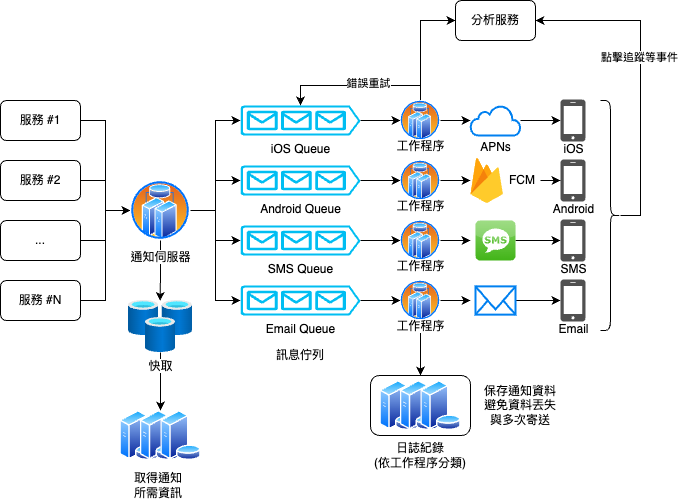

The diagram above was exported from draw.io. Its source (the exported page's mxGraphModel, read from the mxfile embedded in the PNG):
<mxGraphModel dx="817" dy="550" grid="1" gridSize="10" guides="1" tooltips="1" connect="1" arrows="1" fold="1" page="1" pageScale="1" pageWidth="827" pageHeight="1169" math="0" shadow="0">
  <root>
    <mxCell id="0" />
    <mxCell id="1" parent="0" />
    <mxCell id="ZDBEKVxHjBzXa1woASCc-73" value="" style="rounded=1;whiteSpace=wrap;html=1;fontColor=#000000;" vertex="1" parent="1">
      <mxGeometry x="650" y="435" width="100" height="60" as="geometry" />
    </mxCell>
    <mxCell id="ZDBEKVxHjBzXa1woASCc-22" style="edgeStyle=orthogonalEdgeStyle;rounded=0;orthogonalLoop=1;jettySize=auto;html=1;entryX=0;entryY=0.5;entryDx=0;entryDy=0;" edge="1" parent="1" source="ZDBEKVxHjBzXa1woASCc-1" target="ZDBEKVxHjBzXa1woASCc-5">
      <mxGeometry relative="1" as="geometry" />
    </mxCell>
    <mxCell id="ZDBEKVxHjBzXa1woASCc-1" value="服務 #1" style="rounded=1;whiteSpace=wrap;html=1;" vertex="1" parent="1">
      <mxGeometry x="280" y="160" width="80" height="40" as="geometry" />
    </mxCell>
    <mxCell id="ZDBEKVxHjBzXa1woASCc-23" style="edgeStyle=orthogonalEdgeStyle;rounded=0;orthogonalLoop=1;jettySize=auto;html=1;entryX=0;entryY=0.5;entryDx=0;entryDy=0;" edge="1" parent="1" source="ZDBEKVxHjBzXa1woASCc-2" target="ZDBEKVxHjBzXa1woASCc-5">
      <mxGeometry relative="1" as="geometry" />
    </mxCell>
    <mxCell id="ZDBEKVxHjBzXa1woASCc-2" value="服務 #2" style="rounded=1;whiteSpace=wrap;html=1;" vertex="1" parent="1">
      <mxGeometry x="280" y="220" width="80" height="40" as="geometry" />
    </mxCell>
    <mxCell id="ZDBEKVxHjBzXa1woASCc-24" style="edgeStyle=orthogonalEdgeStyle;rounded=0;orthogonalLoop=1;jettySize=auto;html=1;entryX=0;entryY=0.5;entryDx=0;entryDy=0;" edge="1" parent="1" source="ZDBEKVxHjBzXa1woASCc-3" target="ZDBEKVxHjBzXa1woASCc-5">
      <mxGeometry relative="1" as="geometry" />
    </mxCell>
    <mxCell id="ZDBEKVxHjBzXa1woASCc-3" value="..." style="rounded=1;whiteSpace=wrap;html=1;" vertex="1" parent="1">
      <mxGeometry x="280" y="280" width="80" height="40" as="geometry" />
    </mxCell>
    <mxCell id="ZDBEKVxHjBzXa1woASCc-25" style="edgeStyle=orthogonalEdgeStyle;rounded=0;orthogonalLoop=1;jettySize=auto;html=1;entryX=0;entryY=0.5;entryDx=0;entryDy=0;" edge="1" parent="1" source="ZDBEKVxHjBzXa1woASCc-4" target="ZDBEKVxHjBzXa1woASCc-5">
      <mxGeometry relative="1" as="geometry" />
    </mxCell>
    <mxCell id="ZDBEKVxHjBzXa1woASCc-4" value="服務 #N" style="rounded=1;whiteSpace=wrap;html=1;" vertex="1" parent="1">
      <mxGeometry x="280" y="340" width="80" height="40" as="geometry" />
    </mxCell>
    <mxCell id="ZDBEKVxHjBzXa1woASCc-19" style="edgeStyle=orthogonalEdgeStyle;rounded=0;orthogonalLoop=1;jettySize=auto;html=1;entryX=0.494;entryY=0.008;entryDx=0;entryDy=0;entryPerimeter=0;" edge="1" parent="1" source="ZDBEKVxHjBzXa1woASCc-5" target="ZDBEKVxHjBzXa1woASCc-15">
      <mxGeometry relative="1" as="geometry" />
    </mxCell>
    <mxCell id="ZDBEKVxHjBzXa1woASCc-30" style="edgeStyle=orthogonalEdgeStyle;rounded=0;orthogonalLoop=1;jettySize=auto;html=1;entryX=0;entryY=0.5;entryDx=0;entryDy=0;entryPerimeter=0;" edge="1" parent="1" source="ZDBEKVxHjBzXa1woASCc-5" target="ZDBEKVxHjBzXa1woASCc-26">
      <mxGeometry relative="1" as="geometry" />
    </mxCell>
    <mxCell id="ZDBEKVxHjBzXa1woASCc-31" style="edgeStyle=orthogonalEdgeStyle;rounded=0;orthogonalLoop=1;jettySize=auto;html=1;entryX=0;entryY=0.5;entryDx=0;entryDy=0;entryPerimeter=0;" edge="1" parent="1" source="ZDBEKVxHjBzXa1woASCc-5" target="ZDBEKVxHjBzXa1woASCc-27">
      <mxGeometry relative="1" as="geometry" />
    </mxCell>
    <mxCell id="ZDBEKVxHjBzXa1woASCc-32" style="edgeStyle=orthogonalEdgeStyle;rounded=0;orthogonalLoop=1;jettySize=auto;html=1;entryX=0;entryY=0.5;entryDx=0;entryDy=0;entryPerimeter=0;" edge="1" parent="1" source="ZDBEKVxHjBzXa1woASCc-5" target="ZDBEKVxHjBzXa1woASCc-28">
      <mxGeometry relative="1" as="geometry" />
    </mxCell>
    <mxCell id="ZDBEKVxHjBzXa1woASCc-33" style="edgeStyle=orthogonalEdgeStyle;rounded=0;orthogonalLoop=1;jettySize=auto;html=1;entryX=0;entryY=0.5;entryDx=0;entryDy=0;entryPerimeter=0;" edge="1" parent="1" source="ZDBEKVxHjBzXa1woASCc-5" target="ZDBEKVxHjBzXa1woASCc-29">
      <mxGeometry relative="1" as="geometry" />
    </mxCell>
    <mxCell id="ZDBEKVxHjBzXa1woASCc-5" value="通知伺服器" style="aspect=fixed;perimeter=ellipsePerimeter;html=1;align=center;shadow=0;dashed=0;spacingTop=3;image;image=img/lib/active_directory/cluster_server.svg;" vertex="1" parent="1">
      <mxGeometry x="410" y="240" width="60" height="60" as="geometry" />
    </mxCell>
    <mxCell id="ZDBEKVxHjBzXa1woASCc-21" style="edgeStyle=orthogonalEdgeStyle;rounded=0;orthogonalLoop=1;jettySize=auto;html=1;entryX=0;entryY=0;entryDx=0;entryDy=0;entryPerimeter=0;" edge="1" parent="1" source="ZDBEKVxHjBzXa1woASCc-15" target="ZDBEKVxHjBzXa1woASCc-18">
      <mxGeometry relative="1" as="geometry" />
    </mxCell>
    <mxCell id="ZDBEKVxHjBzXa1woASCc-15" value="快取" style="aspect=fixed;html=1;points=[];align=center;image;fontSize=12;image=img/lib/azure2/databases/Cache_Redis.svg;" vertex="1" parent="1">
      <mxGeometry x="408" y="360" width="64" height="52" as="geometry" />
    </mxCell>
    <mxCell id="ZDBEKVxHjBzXa1woASCc-16" value="" style="aspect=fixed;perimeter=ellipsePerimeter;html=1;align=center;shadow=0;dashed=0;spacingTop=3;image;image=img/lib/active_directory/database_server.svg;" vertex="1" parent="1">
      <mxGeometry x="399" y="470" width="41" height="50" as="geometry" />
    </mxCell>
    <mxCell id="ZDBEKVxHjBzXa1woASCc-17" value="" style="aspect=fixed;perimeter=ellipsePerimeter;html=1;align=center;shadow=0;dashed=0;spacingTop=3;image;image=img/lib/active_directory/database_server.svg;" vertex="1" parent="1">
      <mxGeometry x="419.5" y="470" width="41" height="50" as="geometry" />
    </mxCell>
    <mxCell id="ZDBEKVxHjBzXa1woASCc-18" value="" style="aspect=fixed;perimeter=ellipsePerimeter;html=1;align=center;shadow=0;dashed=0;spacingTop=3;image;image=img/lib/active_directory/database_server.svg;" vertex="1" parent="1">
      <mxGeometry x="440" y="470" width="41" height="50" as="geometry" />
    </mxCell>
    <mxCell id="ZDBEKVxHjBzXa1woASCc-39" style="edgeStyle=orthogonalEdgeStyle;rounded=0;orthogonalLoop=1;jettySize=auto;html=1;entryX=0;entryY=0.5;entryDx=0;entryDy=0;" edge="1" parent="1" source="ZDBEKVxHjBzXa1woASCc-26" target="ZDBEKVxHjBzXa1woASCc-34">
      <mxGeometry relative="1" as="geometry" />
    </mxCell>
    <mxCell id="ZDBEKVxHjBzXa1woASCc-26" value="iOS Queue" style="verticalLabelPosition=bottom;html=1;verticalAlign=top;align=center;strokeColor=none;fillColor=#00BEF2;shape=mxgraph.azure.queue_generic;pointerEvents=1;" vertex="1" parent="1">
      <mxGeometry x="520" y="165" width="120" height="30" as="geometry" />
    </mxCell>
    <mxCell id="ZDBEKVxHjBzXa1woASCc-40" style="edgeStyle=orthogonalEdgeStyle;rounded=0;orthogonalLoop=1;jettySize=auto;html=1;entryX=0;entryY=0.5;entryDx=0;entryDy=0;" edge="1" parent="1" source="ZDBEKVxHjBzXa1woASCc-27" target="ZDBEKVxHjBzXa1woASCc-36">
      <mxGeometry relative="1" as="geometry" />
    </mxCell>
    <mxCell id="ZDBEKVxHjBzXa1woASCc-27" value="Android Queue" style="verticalLabelPosition=bottom;html=1;verticalAlign=top;align=center;strokeColor=none;fillColor=#00BEF2;shape=mxgraph.azure.queue_generic;pointerEvents=1;" vertex="1" parent="1">
      <mxGeometry x="520" y="225" width="120" height="30" as="geometry" />
    </mxCell>
    <mxCell id="ZDBEKVxHjBzXa1woASCc-41" style="edgeStyle=orthogonalEdgeStyle;rounded=0;orthogonalLoop=1;jettySize=auto;html=1;entryX=0;entryY=0.5;entryDx=0;entryDy=0;" edge="1" parent="1" source="ZDBEKVxHjBzXa1woASCc-28" target="ZDBEKVxHjBzXa1woASCc-37">
      <mxGeometry relative="1" as="geometry" />
    </mxCell>
    <mxCell id="ZDBEKVxHjBzXa1woASCc-28" value="SMS Queue" style="verticalLabelPosition=bottom;html=1;verticalAlign=top;align=center;strokeColor=none;fillColor=#00BEF2;shape=mxgraph.azure.queue_generic;pointerEvents=1;" vertex="1" parent="1">
      <mxGeometry x="520" y="285" width="120" height="30" as="geometry" />
    </mxCell>
    <mxCell id="ZDBEKVxHjBzXa1woASCc-42" style="edgeStyle=orthogonalEdgeStyle;rounded=0;orthogonalLoop=1;jettySize=auto;html=1;entryX=0;entryY=0.5;entryDx=0;entryDy=0;" edge="1" parent="1" source="ZDBEKVxHjBzXa1woASCc-29" target="ZDBEKVxHjBzXa1woASCc-38">
      <mxGeometry relative="1" as="geometry" />
    </mxCell>
    <mxCell id="ZDBEKVxHjBzXa1woASCc-29" value="Email Queue" style="verticalLabelPosition=bottom;html=1;verticalAlign=top;align=center;strokeColor=none;fillColor=#00BEF2;shape=mxgraph.azure.queue_generic;pointerEvents=1;" vertex="1" parent="1">
      <mxGeometry x="520" y="345" width="120" height="30" as="geometry" />
    </mxCell>
    <mxCell id="ZDBEKVxHjBzXa1woASCc-43" style="edgeStyle=orthogonalEdgeStyle;rounded=0;orthogonalLoop=1;jettySize=auto;html=1;entryX=0.5;entryY=0;entryDx=0;entryDy=0;entryPerimeter=0;" edge="1" parent="1" source="ZDBEKVxHjBzXa1woASCc-34" target="ZDBEKVxHjBzXa1woASCc-26">
      <mxGeometry relative="1" as="geometry">
        <Array as="points">
          <mxPoint x="700" y="145" />
          <mxPoint x="580" y="145" />
        </Array>
      </mxGeometry>
    </mxCell>
    <mxCell id="ZDBEKVxHjBzXa1woASCc-44" value="錯誤重試" style="edgeLabel;html=1;align=center;verticalAlign=middle;resizable=0;points=[];" vertex="1" connectable="0" parent="ZDBEKVxHjBzXa1woASCc-43">
      <mxGeometry x="-0.1226" y="-3" relative="1" as="geometry">
        <mxPoint as="offset" />
      </mxGeometry>
    </mxCell>
    <mxCell id="ZDBEKVxHjBzXa1woASCc-52" style="edgeStyle=orthogonalEdgeStyle;rounded=0;orthogonalLoop=1;jettySize=auto;html=1;entryX=0;entryY=0.5;entryDx=0;entryDy=0;entryPerimeter=0;fontColor=#000000;" edge="1" parent="1" source="ZDBEKVxHjBzXa1woASCc-34" target="ZDBEKVxHjBzXa1woASCc-45">
      <mxGeometry relative="1" as="geometry" />
    </mxCell>
    <mxCell id="ZDBEKVxHjBzXa1woASCc-79" style="edgeStyle=orthogonalEdgeStyle;rounded=0;orthogonalLoop=1;jettySize=auto;html=1;entryX=0;entryY=0.5;entryDx=0;entryDy=0;fontColor=#000000;exitX=0.5;exitY=0;exitDx=0;exitDy=0;" edge="1" parent="1" source="ZDBEKVxHjBzXa1woASCc-34" target="ZDBEKVxHjBzXa1woASCc-78">
      <mxGeometry relative="1" as="geometry" />
    </mxCell>
    <mxCell id="ZDBEKVxHjBzXa1woASCc-34" value="工作程序" style="aspect=fixed;perimeter=ellipsePerimeter;html=1;align=center;shadow=0;dashed=0;spacingTop=-8;image;image=img/lib/active_directory/cluster_server.svg;" vertex="1" parent="1">
      <mxGeometry x="680" y="160" width="40" height="40" as="geometry" />
    </mxCell>
    <mxCell id="ZDBEKVxHjBzXa1woASCc-53" style="edgeStyle=orthogonalEdgeStyle;rounded=0;orthogonalLoop=1;jettySize=auto;html=1;fontColor=#000000;" edge="1" parent="1" source="ZDBEKVxHjBzXa1woASCc-36">
      <mxGeometry relative="1" as="geometry">
        <mxPoint x="750" y="240" as="targetPoint" />
      </mxGeometry>
    </mxCell>
    <mxCell id="ZDBEKVxHjBzXa1woASCc-36" value="工作程序" style="aspect=fixed;perimeter=ellipsePerimeter;html=1;align=center;shadow=0;dashed=0;spacingTop=-8;image;image=img/lib/active_directory/cluster_server.svg;" vertex="1" parent="1">
      <mxGeometry x="680" y="220" width="40" height="40" as="geometry" />
    </mxCell>
    <mxCell id="ZDBEKVxHjBzXa1woASCc-54" style="edgeStyle=orthogonalEdgeStyle;rounded=0;orthogonalLoop=1;jettySize=auto;html=1;fontColor=#000000;" edge="1" parent="1" source="ZDBEKVxHjBzXa1woASCc-37">
      <mxGeometry relative="1" as="geometry">
        <mxPoint x="750" y="300" as="targetPoint" />
      </mxGeometry>
    </mxCell>
    <mxCell id="ZDBEKVxHjBzXa1woASCc-37" value="工作程序" style="aspect=fixed;perimeter=ellipsePerimeter;html=1;align=center;shadow=0;dashed=0;spacingTop=-8;image;image=img/lib/active_directory/cluster_server.svg;" vertex="1" parent="1">
      <mxGeometry x="680" y="280" width="40" height="40" as="geometry" />
    </mxCell>
    <mxCell id="ZDBEKVxHjBzXa1woASCc-55" style="edgeStyle=orthogonalEdgeStyle;rounded=0;orthogonalLoop=1;jettySize=auto;html=1;fontColor=#000000;" edge="1" parent="1" source="ZDBEKVxHjBzXa1woASCc-38">
      <mxGeometry relative="1" as="geometry">
        <mxPoint x="750" y="360" as="targetPoint" />
      </mxGeometry>
    </mxCell>
    <mxCell id="ZDBEKVxHjBzXa1woASCc-74" style="edgeStyle=orthogonalEdgeStyle;rounded=0;orthogonalLoop=1;jettySize=auto;html=1;entryX=0.5;entryY=0;entryDx=0;entryDy=0;fontColor=#000000;" edge="1" parent="1" source="ZDBEKVxHjBzXa1woASCc-38" target="ZDBEKVxHjBzXa1woASCc-73">
      <mxGeometry relative="1" as="geometry" />
    </mxCell>
    <mxCell id="ZDBEKVxHjBzXa1woASCc-38" value="工作程序" style="aspect=fixed;perimeter=ellipsePerimeter;html=1;align=center;shadow=0;dashed=0;spacingTop=-8;image;image=img/lib/active_directory/cluster_server.svg;" vertex="1" parent="1">
      <mxGeometry x="680" y="340" width="40" height="40" as="geometry" />
    </mxCell>
    <mxCell id="ZDBEKVxHjBzXa1woASCc-60" style="edgeStyle=orthogonalEdgeStyle;rounded=0;orthogonalLoop=1;jettySize=auto;html=1;fontColor=#000000;" edge="1" parent="1" source="ZDBEKVxHjBzXa1woASCc-45" target="ZDBEKVxHjBzXa1woASCc-56">
      <mxGeometry relative="1" as="geometry" />
    </mxCell>
    <mxCell id="ZDBEKVxHjBzXa1woASCc-45" value="APNs" style="html=1;verticalLabelPosition=bottom;align=center;labelBackgroundColor=#ffffff;verticalAlign=top;strokeWidth=2;strokeColor=#0080F0;shadow=0;dashed=0;shape=mxgraph.ios7.icons.cloud;spacingTop=-2;" vertex="1" parent="1">
      <mxGeometry x="750" y="165" width="50" height="30" as="geometry" />
    </mxCell>
    <mxCell id="ZDBEKVxHjBzXa1woASCc-48" value="&lt;font color=&quot;#000000&quot;&gt;FCM&lt;/font&gt;" style="sketch=0;dashed=0;connectable=0;html=1;fillColor=#5184F3;strokeColor=none;shape=mxgraph.gcp2.firebase;part=1;labelPosition=right;verticalLabelPosition=middle;align=left;verticalAlign=middle;spacingLeft=5;fontColor=#999999;fontSize=12;" vertex="1" parent="1">
      <mxGeometry x="750" y="217.5" width="32.4" height="45" as="geometry" />
    </mxCell>
    <mxCell id="ZDBEKVxHjBzXa1woASCc-61" style="edgeStyle=orthogonalEdgeStyle;rounded=0;orthogonalLoop=1;jettySize=auto;html=1;fontColor=#000000;" edge="1" parent="1" source="ZDBEKVxHjBzXa1woASCc-49" target="ZDBEKVxHjBzXa1woASCc-58">
      <mxGeometry relative="1" as="geometry" />
    </mxCell>
    <mxCell id="ZDBEKVxHjBzXa1woASCc-49" value="" style="dashed=0;outlineConnect=0;html=1;align=center;labelPosition=center;verticalLabelPosition=bottom;verticalAlign=top;shape=mxgraph.webicons.sms;fillColor=#86D466;gradientColor=#42B418;fontColor=#000000;" vertex="1" parent="1">
      <mxGeometry x="755" y="280" width="40" height="40" as="geometry" />
    </mxCell>
    <mxCell id="ZDBEKVxHjBzXa1woASCc-62" style="edgeStyle=orthogonalEdgeStyle;rounded=0;orthogonalLoop=1;jettySize=auto;html=1;fontColor=#000000;" edge="1" parent="1" source="ZDBEKVxHjBzXa1woASCc-50" target="ZDBEKVxHjBzXa1woASCc-59">
      <mxGeometry relative="1" as="geometry" />
    </mxCell>
    <mxCell id="ZDBEKVxHjBzXa1woASCc-50" value="" style="html=1;verticalLabelPosition=bottom;align=center;labelBackgroundColor=#ffffff;verticalAlign=top;strokeWidth=2;strokeColor=#0080F0;shadow=0;dashed=0;shape=mxgraph.ios7.icons.mail;fontColor=#000000;" vertex="1" parent="1">
      <mxGeometry x="755" y="345.88" width="40" height="28.25" as="geometry" />
    </mxCell>
    <mxCell id="ZDBEKVxHjBzXa1woASCc-56" value="iOS" style="sketch=0;pointerEvents=1;shadow=0;dashed=0;html=1;strokeColor=none;fillColor=#505050;labelPosition=center;verticalLabelPosition=bottom;verticalAlign=top;outlineConnect=0;align=center;shape=mxgraph.office.devices.cell_phone_iphone_standalone;fontColor=#000000;spacingTop=-6;" vertex="1" parent="1">
      <mxGeometry x="840" y="159" width="25" height="42" as="geometry" />
    </mxCell>
    <mxCell id="ZDBEKVxHjBzXa1woASCc-57" value="Android" style="sketch=0;pointerEvents=1;shadow=0;dashed=0;html=1;strokeColor=none;fillColor=#505050;labelPosition=center;verticalLabelPosition=bottom;verticalAlign=top;outlineConnect=0;align=center;shape=mxgraph.office.devices.cell_phone_iphone_standalone;fontColor=#000000;spacingTop=-6;" vertex="1" parent="1">
      <mxGeometry x="840" y="219" width="25" height="42" as="geometry" />
    </mxCell>
    <mxCell id="ZDBEKVxHjBzXa1woASCc-58" value="SMS" style="sketch=0;pointerEvents=1;shadow=0;dashed=0;html=1;strokeColor=none;fillColor=#505050;labelPosition=center;verticalLabelPosition=bottom;verticalAlign=top;outlineConnect=0;align=center;shape=mxgraph.office.devices.cell_phone_iphone_standalone;fontColor=#000000;spacingTop=-6;" vertex="1" parent="1">
      <mxGeometry x="840" y="279" width="25" height="42" as="geometry" />
    </mxCell>
    <mxCell id="ZDBEKVxHjBzXa1woASCc-59" value="Email" style="sketch=0;pointerEvents=1;shadow=0;dashed=0;html=1;strokeColor=none;fillColor=#505050;labelPosition=center;verticalLabelPosition=bottom;verticalAlign=top;outlineConnect=0;align=center;shape=mxgraph.office.devices.cell_phone_iphone_standalone;fontColor=#000000;spacingTop=-6;" vertex="1" parent="1">
      <mxGeometry x="840" y="339" width="25" height="42" as="geometry" />
    </mxCell>
    <mxCell id="ZDBEKVxHjBzXa1woASCc-63" style="edgeStyle=orthogonalEdgeStyle;rounded=0;orthogonalLoop=1;jettySize=auto;html=1;fontColor=#000000;" edge="1" parent="1" target="ZDBEKVxHjBzXa1woASCc-57">
      <mxGeometry relative="1" as="geometry">
        <mxPoint x="820" y="240" as="sourcePoint" />
        <mxPoint x="985" y="290" as="targetPoint" />
      </mxGeometry>
    </mxCell>
    <mxCell id="ZDBEKVxHjBzXa1woASCc-64" value="取得通知所需資訊" style="text;html=1;strokeColor=none;fillColor=none;align=center;verticalAlign=middle;whiteSpace=wrap;rounded=0;fontColor=#000000;" vertex="1" parent="1">
      <mxGeometry x="408" y="530" width="60" height="30" as="geometry" />
    </mxCell>
    <mxCell id="ZDBEKVxHjBzXa1woASCc-65" value="訊息佇列" style="text;html=1;strokeColor=none;fillColor=none;align=center;verticalAlign=middle;whiteSpace=wrap;rounded=0;fontColor=#000000;" vertex="1" parent="1">
      <mxGeometry x="550" y="400" width="60" height="30" as="geometry" />
    </mxCell>
    <mxCell id="ZDBEKVxHjBzXa1woASCc-68" value="" style="aspect=fixed;perimeter=ellipsePerimeter;html=1;align=center;shadow=0;dashed=0;spacingTop=3;image;image=img/lib/active_directory/database_server.svg;" vertex="1" parent="1">
      <mxGeometry x="659" y="440" width="41" height="50" as="geometry" />
    </mxCell>
    <mxCell id="ZDBEKVxHjBzXa1woASCc-69" value="" style="aspect=fixed;perimeter=ellipsePerimeter;html=1;align=center;shadow=0;dashed=0;spacingTop=3;image;image=img/lib/active_directory/database_server.svg;" vertex="1" parent="1">
      <mxGeometry x="679.5" y="440" width="41" height="50" as="geometry" />
    </mxCell>
    <mxCell id="ZDBEKVxHjBzXa1woASCc-70" value="" style="aspect=fixed;perimeter=ellipsePerimeter;html=1;align=center;shadow=0;dashed=0;spacingTop=3;image;image=img/lib/active_directory/database_server.svg;" vertex="1" parent="1">
      <mxGeometry x="700" y="440" width="41" height="50" as="geometry" />
    </mxCell>
    <mxCell id="ZDBEKVxHjBzXa1woASCc-71" value="日誌紀錄&lt;br&gt;(依工作程序分類)" style="text;html=1;strokeColor=none;fillColor=none;align=center;verticalAlign=middle;whiteSpace=wrap;rounded=0;fontColor=#000000;" vertex="1" parent="1">
      <mxGeometry x="650" y="500" width="100" height="30" as="geometry" />
    </mxCell>
    <mxCell id="ZDBEKVxHjBzXa1woASCc-75" value="保存通知資料&lt;br&gt;避免資料丟失&lt;br&gt;與多次寄送" style="text;html=1;strokeColor=none;fillColor=none;align=center;verticalAlign=middle;whiteSpace=wrap;rounded=0;fontColor=#000000;" vertex="1" parent="1">
      <mxGeometry x="750" y="450" width="100" height="30" as="geometry" />
    </mxCell>
    <mxCell id="ZDBEKVxHjBzXa1woASCc-80" style="edgeStyle=orthogonalEdgeStyle;rounded=0;orthogonalLoop=1;jettySize=auto;html=1;entryX=1;entryY=0.5;entryDx=0;entryDy=0;fontColor=#000000;" edge="1" parent="1" source="ZDBEKVxHjBzXa1woASCc-77" target="ZDBEKVxHjBzXa1woASCc-78">
      <mxGeometry relative="1" as="geometry">
        <Array as="points">
          <mxPoint x="920" y="275" />
          <mxPoint x="920" y="80" />
        </Array>
      </mxGeometry>
    </mxCell>
    <mxCell id="ZDBEKVxHjBzXa1woASCc-81" value="點擊追蹤等事件" style="edgeLabel;html=1;align=center;verticalAlign=middle;resizable=0;points=[];fontColor=#000000;" vertex="1" connectable="0" parent="ZDBEKVxHjBzXa1woASCc-80">
      <mxGeometry x="0.1117" y="2" relative="1" as="geometry">
        <mxPoint as="offset" />
      </mxGeometry>
    </mxCell>
    <mxCell id="ZDBEKVxHjBzXa1woASCc-77" value="" style="shape=curlyBracket;whiteSpace=wrap;html=1;rounded=1;flipH=1;labelPosition=right;verticalLabelPosition=middle;align=left;verticalAlign=middle;fontColor=#000000;size=0.5;" vertex="1" parent="1">
      <mxGeometry x="880" y="160" width="20" height="230" as="geometry" />
    </mxCell>
    <mxCell id="ZDBEKVxHjBzXa1woASCc-78" value="分析服務" style="rounded=1;whiteSpace=wrap;html=1;fontColor=#000000;" vertex="1" parent="1">
      <mxGeometry x="735" y="60" width="80" height="40" as="geometry" />
    </mxCell>
  </root>
</mxGraphModel>